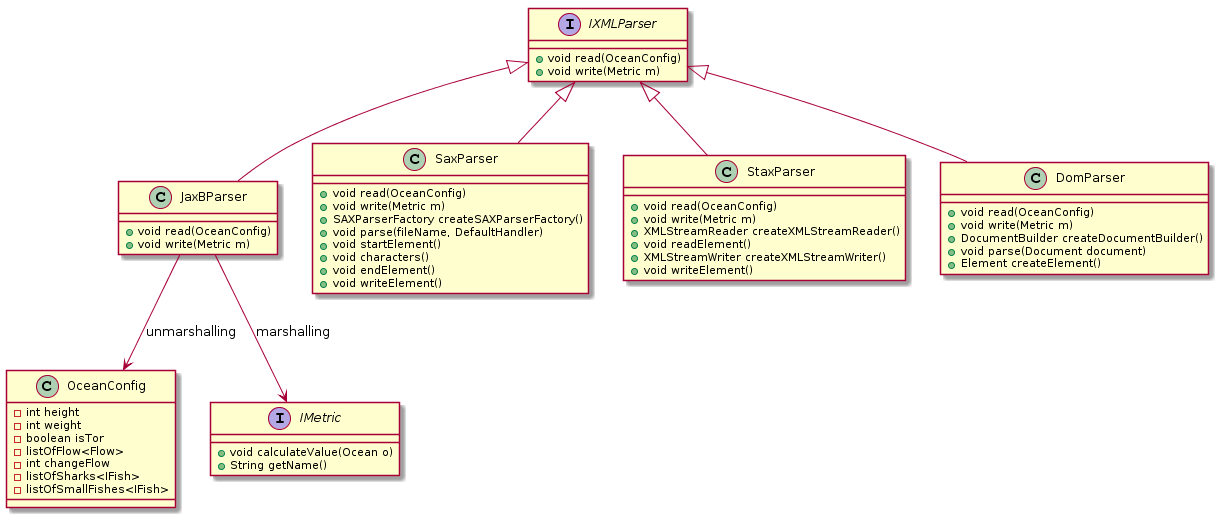

The diagram above was rendered by PlantUML. Its source (embedded in the PNG):
@startuml
JaxBParser -up-|> IXMLParser
SaxParser -up-|> IXMLParser
StaxParser -up-|> IXMLParser
DomParser -up-|> IXMLParser

JaxBParser -->OceanConfig:  unmarshalling
JaxBParser-->IMetric:  marshalling

class OceanConfig{
- int height
- int weight
- boolean isTor
- listOfFlow<Flow>
- int changeFlow
- listOfSharks<IFish>
- listOfSmallFishes<IFish>
}

interface IMetric{
+ void calculateValue(Ocean o)
+ String getName()
}

interface IXMLParser {
+ void read(OceanConfig)
+ void write(Metric m)
}

class JaxBParser {
+ void read(OceanConfig)
+ void write(Metric m)
}

class DomParser {
+ void read(OceanConfig)
+ void write(Metric m)
+ DocumentBuilder createDocumentBuilder()
+ void parse(Document document)
+ Element createElement()
}


class SaxParser {
+ void read(OceanConfig)
+ void write(Metric m)
+ SAXParserFactory createSAXParserFactory()
+ void parse(fileName, DefaultHandler)
+ void startElement()
+ void characters()
+ void endElement()
+ void writeElement()
}

class StaxParser {
+ void read(OceanConfig)
+ void write(Metric m)
+ XMLStreamReader createXMLStreamReader()
+ void readElement()
+ XMLStreamWriter createXMLStreamWriter()
+ void writeElement()
}
@enduml